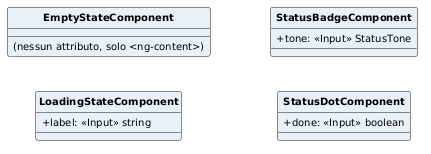

The diagram above was rendered by PlantUML. Its source (embedded in the PNG):
@startuml
skinparam classAttributeIconSize 0
skinparam classFontStyle bold
skinparam classFontSize 12
skinparam classAttributeFontSize 10
skinparam shadowing false
hide circle
left to right direction

class EmptyStateComponent #E8F1FA {
  (nessun attributo, solo <ng-content>)
}
class LoadingStateComponent #E8F1FA {
  +label: <<Input>> string
}
class StatusBadgeComponent #E8F1FA {
  +tone: <<Input>> StatusTone
}
class StatusDotComponent #E8F1FA {
  +done: <<Input>> boolean
}
@enduml